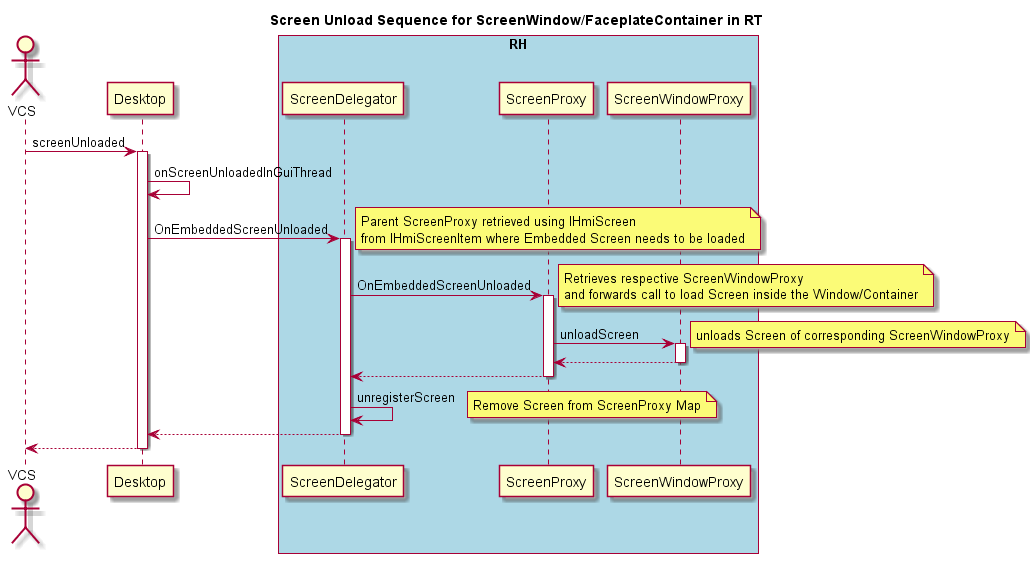

The diagram above was rendered by PlantUML. Its source (embedded in the PNG):
@startuml
title Screen Unload Sequence for ScreenWindow/FaceplateContainer in RT
Actor VCS
participant Desktop
box "RH" #LightBlue
participant ScreenDelegator
participant ScreenProxy
participant ScreenWindowProxy
end box
VCS -> Desktop : screenUnloaded
activate Desktop

Desktop -> Desktop : onScreenUnloadedInGuiThread

Desktop -> ScreenDelegator : OnEmbeddedScreenUnloaded
activate ScreenDelegator
note right: Parent ScreenProxy retrieved using IHmiScreen \nfrom IHmiScreenItem where Embedded Screen needs to be loaded

ScreenDelegator -> ScreenProxy : OnEmbeddedScreenUnloaded
activate ScreenProxy
note right : Retrieves respective ScreenWindowProxy\nand forwards call to load Screen inside the Window/Container

ScreenProxy -> ScreenWindowProxy : unloadScreen
activate ScreenWindowProxy
note right : unloads Screen of corresponding ScreenWindowProxy

ScreenWindowProxy --> ScreenProxy
deactivate ScreenWindowProxy

ScreenProxy --> ScreenDelegator
deactivate ScreenProxy

ScreenDelegator -> ScreenDelegator : unregisterScreen
note right : Remove Screen from ScreenProxy Map

ScreenDelegator --> Desktop
deactivate ScreenDelegator

Desktop --> VCS
deactivate Desktop

@enduml